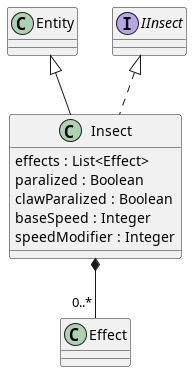

The diagram above was rendered by PlantUML. Its source (embedded in the PNG):
@startuml insect

Insect *-- "0..*" Effect
class Insect extends Entity implements IInsect{
    effects : List<Effect>
    paralized : Boolean
    clawParalized : Boolean
    baseSpeed : Integer
    speedModifier : Integer
}

@enduml